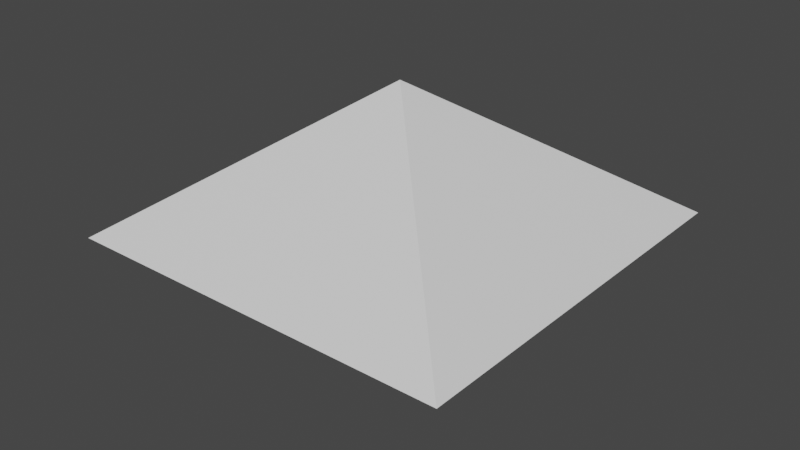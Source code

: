 # Source: laser_area.blend  (saved by Blender 4.0.36; exported with 4.5.12 LTS)
import bpy
from mathutils import Matrix  # noqa: F401  (used for matrix-valued properties, if any)

bpy.ops.wm.read_factory_settings(use_empty=True)
scene = bpy.context.scene
scene.name = 'Scene'

# ---- collections
col_collection = bpy.data.collections.new('Collection'); scene.collection.children.link(col_collection)

# ---- materials (node trees are filled in below, after node groups)
mat_pyramid = bpy.data.materials.new('Pyramid')
mat_pyramid.use_transparent_shadow = False
mat_inner_wall = bpy.data.materials.new('Inner wall')
mat_inner_wall.use_transparent_shadow = False
mat_laser_channel = bpy.data.materials.new('Laser channel')
mat_laser_channel.use_transparent_shadow = False

# ---- material node trees
mat_pyramid.use_nodes = True; mat_pyramid.node_tree.nodes.clear()
_N = mat_pyramid.node_tree.nodes; _L = mat_pyramid.node_tree.links
n0 = _N.new('ShaderNodeOutputMaterial'); n0.name = 'Material Output'; n0.location = (300, 300)
n1 = _N.new('ShaderNodeBsdfPrincipled'); n1.name = 'Principled BSDF'; n1.location = (10, 300)
n1.distribution = 'GGX'
n1.subsurface_method = 'RANDOM_WALK_SKIN'
n1.inputs[3].default_value = 1.45
n1.inputs[27].default_value = (0.0, 0.0, 0.0, 1.0)
n1.inputs[28].default_value = 1.0
_L.new(n1.outputs[0], n0.inputs[0])
n0.is_active_output = True
mat_inner_wall.use_nodes = True; mat_inner_wall.node_tree.nodes.clear()
_N = mat_inner_wall.node_tree.nodes; _L = mat_inner_wall.node_tree.links
n0 = _N.new('ShaderNodeOutputMaterial'); n0.name = 'Material Output'; n0.location = (300, 300)
n1 = _N.new('ShaderNodeBsdfPrincipled'); n1.name = 'Principled BSDF'; n1.location = (10, 300)
n1.distribution = 'GGX'
n1.subsurface_method = 'RANDOM_WALK_SKIN'
n1.inputs[3].default_value = 1.45
n1.inputs[27].default_value = (0.0, 0.0, 0.0, 1.0)
n1.inputs[28].default_value = 1.0
_L.new(n1.outputs[0], n0.inputs[0])
n0.is_active_output = True
mat_laser_channel.use_nodes = True; mat_laser_channel.node_tree.nodes.clear()
_N = mat_laser_channel.node_tree.nodes; _L = mat_laser_channel.node_tree.links
n0 = _N.new('ShaderNodeBsdfPrincipled'); n0.name = 'Principled BSDF'; n0.location = (10, 300)
n0.inputs[0].default_value = (0.0, 0.0, 0.0, 1.0)
n0.inputs[3].default_value = 1.45
n1 = _N.new('ShaderNodeOutputMaterial'); n1.name = 'Material Output'; n1.location = (300, 300)
_L.new(n0.outputs[0], n1.inputs[0])
n1.is_active_output = True

# ---- world
world_world = bpy.data.worlds.new('World'); scene.world = world_world
world_world.use_nodes = True; world_world.node_tree.nodes.clear()
_N = world_world.node_tree.nodes; _L = world_world.node_tree.links
n0 = _N.new('ShaderNodeOutputWorld'); n0.name = 'World Output'; n0.location = (300, 300)
n1 = _N.new('ShaderNodeBackground'); n1.name = 'Background'; n1.location = (10, 300)
n1.inputs[0].default_value = (0.05088, 0.05088, 0.05088, 1.0)
_L.new(n1.outputs[0], n0.inputs[0])
n0.is_active_output = True
world_world.color = (0.05088, 0.05088, 0.05088)
world_world.use_sun_shadow = False
world_world.sun_shadow_jitter_overblur = 0.0

# ---- meshes
me_plane_001 = bpy.data.meshes.new('Plane.001')
me_plane_001.from_pydata([(-1.0, -1.0, 0.0), (1.0, -1.0, 0.0), (-1.0, 1.0, 0.0), (1.0, 1.0, 0.0), (0.0, 0.0, 0.7071), (-0.7, -0.06324, 0.0), (0.0, 0.0, -0.7071), (-0.7, -0.06324, 0.15), (-0.7, 0.06176, 0.0), (-0.7, 0.06176, 0.15), (-0.7879, 0.06176, 0.15), (-0.7879, -0.06324, 0.15), (-1.0, -0.06324, 0.0), (-1.0, 0.06176, 0.0), (-0.7879, 0.02489, 0.15), (-1.0, 0.03571, 0.0), (-0.7702, 0.02993, 0.15), (-0.7702, 0.06176, 0.1199), (-0.8615, -0.003846, 0.0)], [], [(1, 6, 3), (2, 4, 3), (12, 0, 4, 2, 13, 10, 14, 11), (3, 4, 1), (4, 0, 1), (2, 3, 6), (2, 6, 0, 12, 15, 13), (6, 1, 0), (9, 10, 17), (10, 13, 8, 9, 17), (5, 12, 11, 7), (12, 5, 8, 13, 15, 18), (15, 12, 18), (9, 7, 11, 14, 16, 10), (10, 16, 14)])
me_plane_001.polygons.foreach_set('material_index', [0, 0, 0, 0, 0, 0, 0, 0, 776, 776, 776, 776, 776, 776, 776])
_uv = me_plane_001.uv_layers.new(name='UVMap')
_uv.uv.foreach_set('vector', [1.0, 0.0, 0.0, 0.0, 1.0, 1.0, 0.0, 1.0, 0.0, 0.0, 1.0, 1.0, 0.0, 0.475, 0.0, 0.0, 0.0, 0.0, 0.0, 1.0, 0.0, 0.525, 0.0, 0.4189, 0.0, 0.4064, 0.0, 0.3689, 1.0, 1.0, 0.0, 0.0, 1.0, 0.0, 0.0, 0.0, 0.0, 0.0, 1.0, 0.0, 0.0, 1.0, 1.0, 1.0, 0.0, 0.0, 0.0, 1.0, 0.0, 0.0, 0.0, 0.0, 0.0, 0.475, 0.0, 0.5179, 0.0, 0.525, 0.0, 0.0, 1.0, 0.0, 0.0, 0.0, 0.625, 0.5, 0.625, 0.4372, 0.5748, 0.4498, 0.625, 0.4372, 0.375, 0.2857, 0.375, 0.5, 0.625, 0.5, 0.5748, 0.4498, 0.375, 0.75, 0.375, 0.9643, 0.625, 0.8128, 0.625, 0.75, 0.1607, 0.75, 0.375, 0.75, 0.375, 0.5, 0.1607, 0.5, 0.1607, 0.5357, 0.2596, 0.6346, 0.1607, 0.5357, 0.1607, 0.75, 0.2596, 0.6346, 0.625, 0.5, 0.625, 0.75, 0.6878, 0.75, 0.6878, 0.5628, 0.6752, 0.5502, 0.6878, 0.5, 0.6878, 0.5, 0.6752, 0.5502, 0.6878, 0.5628])
me_plane_001.materials.append(mat_pyramid)
me_plane_001.update()
me_cube = bpy.data.meshes.new('Cube')
me_cube.from_pydata([(-2.382, -1.265, -1.0), (-2.382, -1.265, 1.0), (-2.382, 1.235, -1.0), (-2.382, 1.235, 1.0), (6.0, 1.0, -1.0), (0.5, 1.235, -1.0), (0.5, 1.235, 1.0), (0.5, -1.265, 1.0), (6.0, -1.0, -1.0), (0.5, -1.265, -1.0), (6.0, 1.0, 1.0), (6.0, -1.0, 1.0), (6.0, -6.0, 1.0), (6.0, -6.0, -1.0), (0.5, -6.0, -1.0), (0.5, -6.0, 1.0), (0.5, 6.0, 1.0), (6.0, 6.0, 1.0), (6.0, 6.0, -1.0), (0.5, 6.0, -1.0), (7.0, 1.0, 1.0), (7.0, 1.0, -1.0), (7.0, -1.0, -1.0), (7.0, -1.0, 1.0), (2.792, -6.0, -1.0), (3.708, -6.0, -1.0), (3.708, 6.0, -1.0), (2.792, 6.0, -1.0), (6.0, -4.333, -1.0), (6.0, -2.667, -1.0), (0.5, -4.333, -1.0), (0.5, -2.667, -1.0), (0.5, 4.333, -1.0), (0.5, 2.667, -1.0), (6.0, 2.667, -1.0), (6.0, 4.333, -1.0), (-2.382, -0.6397, 1.0), (-2.382, -0.01471, 1.0), (-2.382, 0.6103, 1.0)], [], [(10, 11, 7, 6), (10, 20, 23, 11), (9, 0, 1, 7), (6, 7, 1, 36, 37, 38, 3), (2, 5, 6, 3), (6, 16, 17, 10), (8, 29, 28, 13, 12, 11), (13, 25, 24, 14, 15, 12), (11, 12, 15, 7), (7, 15, 14, 30, 31, 9), (19, 27, 26, 18, 17, 16), (5, 33, 32, 19, 16, 6), (10, 17, 18, 35, 34, 4), (4, 21, 20, 10), (11, 23, 22, 8), (21, 4, 8, 22)])
_uv = me_cube.uv_layers.new(name='UVMap')
_uv.uv.foreach_set('vector', [0.625, 0.5, 0.625, 0.75, 0.75, 0.75, 0.75, 0.5, 0.625, 0.5, 0.625, 0.5, 0.625, 0.75, 0.625, 0.75, 0.375, 0.875, 0.375, 1.0, 0.625, 1.0, 0.625, 0.875, 0.75, 0.5, 0.75, 0.75, 0.875, 0.75, 0.875, 0.6875, 0.875, 0.625, 0.875, 0.5625, 0.875, 0.5, 0.375, 0.25, 0.375, 0.375, 0.625, 0.375, 0.625, 0.25, 0.75, 0.5, 0.75, 0.5, 0.625, 0.5, 0.625, 0.5, 0.375, 0.75, 0.375, 0.75, 0.375, 0.75, 0.375, 0.75, 0.625, 0.75, 0.625, 0.75, 0.375, 0.75, 0.375, 0.7917, 0.375, 0.8333, 0.375, 0.875, 0.625, 0.875, 0.625, 0.75, 0.625, 0.75, 0.625, 0.75, 0.75, 0.75, 0.75, 0.75, 0.625, 0.875, 0.625, 0.875, 0.375, 0.875, 0.375, 0.875, 0.375, 0.875, 0.375, 0.875, 0.375, 0.375, 0.375, 0.4167, 0.375, 0.4583, 0.375, 0.5, 0.625, 0.5, 0.625, 0.375, 0.375, 0.375, 0.375, 0.375, 0.375, 0.375, 0.375, 0.375, 0.625, 0.375, 0.625, 0.375, 0.625, 0.5, 0.625, 0.5, 0.375, 0.5, 0.375, 0.5, 0.375, 0.5, 0.375, 0.5, 0.375, 0.5, 0.375, 0.5, 0.625, 0.5, 0.625, 0.5, 0.625, 0.75, 0.625, 0.75, 0.375, 0.75, 0.375, 0.75, 0.375, 0.5, 0.375, 0.5, 0.375, 0.75, 0.375, 0.75])
me_cube.materials.append(mat_inner_wall)
me_cube.materials.append(mat_laser_channel)
me_cube.update()
me_cube_001 = bpy.data.meshes.new('Cube.001')
me_cube_001.from_pydata([(7.0, 1.0, 1.0), (7.0, 1.0, -1.0), (7.0, -1.0, -1.0), (7.0, -1.0, 1.0), (23.0, 1.0, 1.0), (23.0, 1.0, -1.0), (23.0, -1.0, -1.0), (23.0, -1.0, 1.0), (7.0, 8.0, 1.0), (7.0, 8.0, -1.0), (23.0, 8.0, 1.0), (23.0, 8.0, -1.0), (7.0, -8.0, 1.0), (7.0, -8.0, -1.0), (23.0, -8.0, 1.0), (23.0, -8.0, -1.0)], [], [(3, 7, 14, 12), (5, 6, 7, 4), (3, 0, 4, 7), (0, 1, 9, 8), (8, 9, 11, 10), (1, 5, 11, 9), (5, 4, 10, 11), (4, 0, 8, 10), (13, 12, 14, 15), (2, 3, 12, 13), (6, 2, 13, 15), (7, 6, 15, 14), (6, 5, 1, 2)])
_uv = me_cube_001.uv_layers.new(name='UVMap')
_uv.uv.foreach_set('vector', [0.625, 0.75, 0.625, 0.75, 0.625, 0.75, 0.625, 0.75, 0.375, 0.5, 0.375, 0.75, 0.625, 0.75, 0.625, 0.5, 0.625, 0.75, 0.625, 0.5, 0.625, 0.5, 0.625, 0.75, 0.625, 0.5, 0.375, 0.5, 0.375, 0.5, 0.625, 0.5, 0.625, 0.5, 0.375, 0.5, 0.375, 0.5, 0.625, 0.5, 0.375, 0.5, 0.375, 0.5, 0.375, 0.5, 0.375, 0.5, 0.375, 0.5, 0.625, 0.5, 0.625, 0.5, 0.375, 0.5, 0.625, 0.5, 0.625, 0.5, 0.625, 0.5, 0.625, 0.5, 0.375, 0.75, 0.625, 0.75, 0.625, 0.75, 0.375, 0.75, 0.375, 0.75, 0.625, 0.75, 0.625, 0.75, 0.375, 0.75, 0.375, 0.75, 0.375, 0.75, 0.375, 0.75, 0.375, 0.75, 0.625, 0.75, 0.375, 0.75, 0.375, 0.75, 0.625, 0.75, 0.375, 0.75, 0.375, 0.5, 0.375, 0.5, 0.375, 0.75])
me_cube_001.materials.append(mat_inner_wall)
me_cube_001.materials.append(mat_laser_channel)
me_cube_001.update()
me_cube_003 = bpy.data.meshes.new('Cube.003')
me_cube_003.from_pydata([(6.0, 1.0, -1.0), (-2.615, 1.235, -1.0), (6.0, -1.0, -1.0), (-2.615, -1.265, -1.0), (6.0, -6.0, -1.0), (-2.615, -6.0, -1.0), (6.0, 6.0, -1.0), (-2.615, 6.0, -1.0), (3.708, 1.0, -1.0), (2.792, 1.0, -1.0), (2.792, -1.0, -1.0), (3.708, -1.0, -1.0), (2.792, -6.0, -1.0), (3.708, -6.0, -1.0), (3.708, 6.0, -1.0), (2.792, 6.0, -1.0), (6.0, -4.333, -1.0), (6.0, -2.667, -1.0), (-2.615, -4.333, -1.0), (-2.615, -2.667, -1.0), (-2.615, 4.333, -1.0), (-2.615, 2.667, -1.0), (6.0, 2.667, -1.0), (6.0, 4.333, -1.0), (3.708, 2.667, -1.0), (3.708, 4.333, -1.0), (2.792, 2.667, -1.0), (2.792, 4.333, -1.0), (2.792, -2.667, -1.0), (2.792, -4.333, -1.0), (3.708, -2.667, -1.0), (3.708, -4.333, -1.0), (3.708, 1.0, 1.0), (2.792, 1.0, 1.0), (2.792, -1.0, 1.0), (3.708, -1.0, 1.0), (3.708, 2.667, 1.0), (3.708, 4.333, 1.0), (2.792, 2.667, 1.0), (2.792, 4.333, 1.0), (2.792, -2.667, 1.0), (2.792, -4.333, 1.0), (3.708, -2.667, 1.0), (3.708, -4.333, 1.0), (6.0, 1.0, -2.333), (-2.615, 1.235, -2.333), (6.0, -1.0, -2.333), (-2.615, -1.265, -2.333), (6.0, -6.0, -2.333), (-2.615, -6.0, -2.333), (6.0, 6.0, -2.333), (-2.615, 6.0, -2.333), (2.792, -6.0, -2.333), (3.708, -6.0, -2.333), (3.708, 6.0, -2.333), (2.792, 6.0, -2.333), (6.0, -4.333, -2.333), (6.0, -2.667, -2.333), (-2.615, -4.333, -2.333), (-2.615, -2.667, -2.333), (-2.615, 4.333, -2.333), (-2.615, 2.667, -2.333), (6.0, 2.667, -2.333), (6.0, 4.333, -2.333)], [], [(31, 13, 4, 16), (27, 15, 7, 20), (23, 6, 14, 25), (25, 14, 15, 27), (22, 23, 25, 24), (30, 42, 43, 31), (9, 26, 21, 1), (26, 27, 20, 21), (18, 5, 12, 29), (29, 12, 13, 31), (3, 19, 28, 10), (19, 18, 29, 28), (25, 37, 36, 24), (30, 31, 16, 17), (27, 39, 37, 25), (11, 35, 42, 30), (24, 36, 32, 8), (32, 36, 38, 33), (36, 37, 39, 38), (34, 40, 42, 35), (40, 41, 43, 42), (9, 33, 38, 26), (26, 38, 39, 27), (28, 40, 34, 10), (31, 43, 41, 29), (29, 41, 40, 28), (9, 1, 3, 10), (34, 33, 9, 10), (32, 33, 34, 35), (35, 11, 8, 32), (22, 24, 8, 0), (17, 2, 11, 30), (11, 2, 0, 8), (14, 6, 50, 54), (1, 21, 61, 45), (22, 0, 44, 62), (15, 14, 54, 55), (6, 23, 63, 50), (23, 22, 62, 63), (16, 4, 48, 56), (17, 16, 56, 57), (0, 2, 46, 44), (4, 13, 53, 48), (5, 18, 58, 49), (7, 15, 55, 51), (18, 19, 59, 58), (3, 1, 45, 47), (12, 5, 49, 52), (2, 17, 57, 46), (20, 7, 51, 60), (13, 12, 52, 53), (19, 3, 47, 59), (21, 20, 60, 61), (53, 52, 49, 58, 59, 47, 45, 61, 60, 51, 55, 54, 50, 63, 62, 44, 46, 57, 56, 48)])
_uv = me_cube_003.uv_layers.new(name='UVMap')
_uv.uv.foreach_set('vector', [0.3333, 0.75, 0.3333, 0.75, 0.375, 0.75, 0.375, 0.75, 0.2917, 0.5, 0.2917, 0.5, 0.25, 0.5, 0.25, 0.5, 0.375, 0.5, 0.375, 0.5, 0.3333, 0.5, 0.3333, 0.5, 0.3333, 0.5, 0.3333, 0.5, 0.2917, 0.5, 0.2917, 0.5, 0.375, 0.5, 0.375, 0.5, 0.3333, 0.5, 0.3333, 0.5, 0.3333, 0.75, 0.3333, 0.75, 0.3333, 0.75, 0.3333, 0.75, 0.2917, 0.5, 0.2917, 0.5, 0.25, 0.5, 0.25, 0.5, 0.2917, 0.5, 0.2917, 0.5, 0.25, 0.5, 0.25, 0.5, 0.25, 0.75, 0.25, 0.75, 0.2917, 0.75, 0.2917, 0.75, 0.2917, 0.75, 0.2917, 0.75, 0.3333, 0.75, 0.3333, 0.75, 0.25, 0.75, 0.25, 0.75, 0.2917, 0.75, 0.2917, 0.75, 0.25, 0.75, 0.25, 0.75, 0.2917, 0.75, 0.2917, 0.75, 0.3333, 0.5, 0.3333, 0.5, 0.3333, 0.5, 0.3333, 0.5, 0.3333, 0.75, 0.3333, 0.75, 0.375, 0.75, 0.375, 0.75, 0.2917, 0.5, 0.2917, 0.5, 0.3333, 0.5, 0.3333, 0.5, 0.3333, 0.75, 0.3333, 0.75, 0.3333, 0.75, 0.3333, 0.75, 0.3333, 0.5, 0.3333, 0.5, 0.3333, 0.5, 0.3333, 0.5, 0.3333, 0.5, 0.3333, 0.5, 0.2917, 0.5, 0.2917, 0.5, 0.3333, 0.5, 0.3333, 0.5, 0.2917, 0.5, 0.2917, 0.5, 0.2917, 0.75, 0.2917, 0.75, 0.3333, 0.75, 0.3333, 0.75, 0.2917, 0.75, 0.2917, 0.75, 0.3333, 0.75, 0.3333, 0.75, 0.2917, 0.5, 0.2917, 0.5, 0.2917, 0.5, 0.2917, 0.5, 0.2917, 0.5, 0.2917, 0.5, 0.2917, 0.5, 0.2917, 0.5, 0.2917, 0.75, 0.2917, 0.75, 0.2917, 0.75, 0.2917, 0.75, 0.3333, 0.75, 0.3333, 0.75, 0.2917, 0.75, 0.2917, 0.75, 0.2917, 0.75, 0.2917, 0.75, 0.2917, 0.75, 0.2917, 0.75, 0.2917, 0.5, 0.25, 0.5, 0.25, 0.75, 0.2917, 0.75, 0.2917, 0.75, 0.2917, 0.5, 0.2917, 0.5, 0.2917, 0.75, 0.3333, 0.5, 0.2917, 0.5, 0.2917, 0.75, 0.3333, 0.75, 0.3333, 0.75, 0.3333, 0.75, 0.3333, 0.5, 0.3333, 0.5, 0.375, 0.5, 0.3333, 0.5, 0.3333, 0.5, 0.375, 0.5, 0.375, 0.75, 0.375, 0.75, 0.3333, 0.75, 0.3333, 0.75, 0.3333, 0.75, 0.375, 0.75, 0.375, 0.5, 0.3333, 0.5, 0.3333, 0.5, 0.375, 0.5, 0.375, 0.5, 0.3333, 0.5, 0.25, 0.5, 0.25, 0.5, 0.25, 0.5, 0.25, 0.5, 0.375, 0.5, 0.375, 0.5, 0.375, 0.5, 0.375, 0.5, 0.2917, 0.5, 0.3333, 0.5, 0.3333, 0.5, 0.2917, 0.5, 0.375, 0.5, 0.375, 0.5, 0.375, 0.5, 0.375, 0.5, 0.375, 0.5, 0.375, 0.5, 0.375, 0.5, 0.375, 0.5, 0.375, 0.75, 0.375, 0.75, 0.375, 0.75, 0.375, 0.75, 0.375, 0.75, 0.375, 0.75, 0.375, 0.75, 0.375, 0.75, 0.375, 0.5, 0.375, 0.75, 0.375, 0.75, 0.375, 0.5, 0.375, 0.75, 0.3333, 0.75, 0.3333, 0.75, 0.375, 0.75, 0.25, 0.75, 0.25, 0.75, 0.25, 0.75, 0.25, 0.75, 0.25, 0.5, 0.2917, 0.5, 0.2917, 0.5, 0.25, 0.5, 0.25, 0.75, 0.25, 0.75, 0.25, 0.75, 0.25, 0.75, 0.25, 0.75, 0.25, 0.5, 0.25, 0.5, 0.25, 0.75, 0.2917, 0.75, 0.25, 0.75, 0.25, 0.75, 0.2917, 0.75, 0.375, 0.75, 0.375, 0.75, 0.375, 0.75, 0.375, 0.75, 0.25, 0.5, 0.25, 0.5, 0.25, 0.5, 0.25, 0.5, 0.3333, 0.75, 0.2917, 0.75, 0.2917, 0.75, 0.3333, 0.75, 0.25, 0.75, 0.25, 0.75, 0.25, 0.75, 0.25, 0.75, 0.25, 0.5, 0.25, 0.5, 0.25, 0.5, 0.25, 0.5, 0.3333, 0.75, 0.2917, 0.75, 0.25, 0.75, 0.25, 0.75, 0.25, 0.75, 0.25, 0.75, 0.25, 0.5, 0.25, 0.5, 0.25, 0.5, 0.25, 0.5, 0.2917, 0.5, 0.3333, 0.5, 0.375, 0.5, 0.375, 0.5, 0.375, 0.5, 0.375, 0.5, 0.375, 0.75, 0.375, 0.75, 0.375, 0.75, 0.375, 0.75])
me_cube_003.materials.append(mat_inner_wall)
me_cube_003.materials.append(mat_laser_channel)
me_cube_003.update()

# ---- objects
ob_pyramid = bpy.data.objects.new('Pyramid', me_plane_001)
ob_first_chamber_walls = bpy.data.objects.new('First chamber walls', me_cube)
ob_second_chamber = bpy.data.objects.new('Second chamber', me_cube_001)
ob_first_chamber_floor = bpy.data.objects.new('First chamber floor', me_cube_003)

# ---- transforms, parenting, visibility, modifiers, constraints
ob_pyramid.location = (0.0, 0.0, 0.0)
ob_pyramid.scale = (20.0, 20.0, 20.0)
ob_first_chamber_walls.location = (-13.0, 0.0, 1.5)
ob_first_chamber_walls.scale = (1.0, 1.0, 1.5)
ob_second_chamber.location = (-13.0, 0.0, 1.5)
ob_second_chamber.scale = (1.0, 1.0, 1.5)
ob_first_chamber_floor.location = (-13.0, 0.0, 1.5)
ob_first_chamber_floor.scale = (1.0, 1.0, 1.5)

# ---- collection membership
scene.collection.objects.link(ob_pyramid)
scene.collection.objects.link(ob_first_chamber_walls)
scene.collection.objects.link(ob_second_chamber)
scene.collection.objects.link(ob_first_chamber_floor)

# ---- scene / render settings (as saved in the file)
scene.frame_start = 1; scene.frame_end = 250; scene.frame_set(1)
scene.render.engine = 'BLENDER_EEVEE_NEXT'
scene.cycles.sampling_pattern = 'TABULATED_SOBOL'
scene.view_settings.view_transform = 'Filmic'
bpy.context.view_layer.update()

# ---- added for rendering (the .blend has no active camera and no usable light): camera, sun
cam_auto = bpy.data.cameras.new('AutoCamera')
cam_auto.lens = 50.0
cam_auto.sensor_width = 36.0
cam_auto.clip_end = 1026.96
ob_auto_camera = bpy.data.objects.new('AutoCamera', cam_auto)
scene.collection.objects.link(ob_auto_camera)
ob_auto_camera.location = (58.5163, -70.2196, 46.8131)
ob_auto_camera.rotation_euler = (1.09748, -7.21219e-08, 0.694738)
scene.camera = ob_auto_camera
light_auto_sun = bpy.data.lights.new('AutoSun', 'SUN')
light_auto_sun.energy = 3.0
light_auto_sun.angle = 0.0523599
ob_auto_sun = bpy.data.objects.new('AutoSun', light_auto_sun)
scene.collection.objects.link(ob_auto_sun)
ob_auto_sun.rotation_euler = (0.872665, 0.174533, 0.523599)
bpy.context.view_layer.update()
